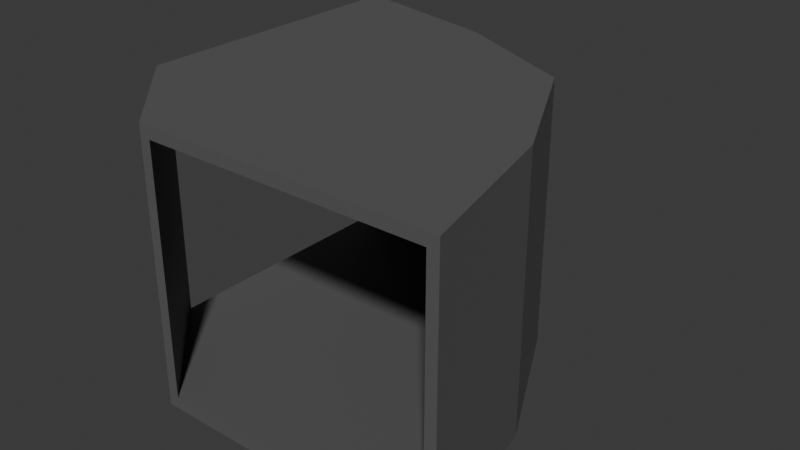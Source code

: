 # Source: hall_L.blend  (saved by Blender 4.2.66; exported with 4.5.12 LTS)
import bpy
from mathutils import Matrix  # noqa: F401  (used for matrix-valued properties, if any)

bpy.ops.wm.read_factory_settings(use_empty=True)
scene = bpy.context.scene
scene.name = 'Scene'

# ---- collections
col_collection = bpy.data.collections.new('Collection'); scene.collection.children.link(col_collection)
col_normaldoorbounds = bpy.data.collections.new('NormalDoorBounds'); col_collection.children.link(col_normaldoorbounds)

# ---- materials (node trees are filled in below, after node groups)
mat_material = bpy.data.materials.new('Material')

# ---- material node trees
mat_material.use_nodes = True; mat_material.node_tree.nodes.clear()
_N = mat_material.node_tree.nodes; _L = mat_material.node_tree.links
n0 = _N.new('ShaderNodeBsdfPrincipled'); n0.name = 'Principled BSDF'; n0.location = (10, 300)
n0.inputs[0].default_value = (0.1274, 0.1274, 0.1274, 1.0)
n0.inputs[1].default_value = 0.182
n0.inputs[2].default_value = 0.577
n1 = _N.new('ShaderNodeOutputMaterial'); n1.name = 'Material Output'; n1.location = (300, 300)
_L.new(n0.outputs[0], n1.inputs[0])
n1.is_active_output = True

# ---- world
world_world = bpy.data.worlds.new('World'); scene.world = world_world
world_world.use_nodes = True; world_world.node_tree.nodes.clear()
_N = world_world.node_tree.nodes; _L = world_world.node_tree.links
n0 = _N.new('ShaderNodeOutputWorld'); n0.name = 'World Output'; n0.location = (300, 300)
n1 = _N.new('ShaderNodeBackground'); n1.name = 'Background'; n1.location = (10, 300)
n1.inputs[0].default_value = (0.05088, 0.05088, 0.05088, 1.0)
_L.new(n1.outputs[0], n0.inputs[0])
n0.is_active_output = True
world_world.color = (0.05088, 0.05088, 0.05088)
world_world.sun_shadow_jitter_overblur = 0.0

# ---- meshes
me_plane_004 = bpy.data.meshes.new('Plane.004')
me_plane_004.from_pydata([(-2.25, -4.0, 4.0), (-2.25, -4.0, -2.533e-08), (2.25, -4.0, 4.0), (2.25, -4.0, -4.472e-09), (-2.429, -4.0, 4.19), (-2.429, -4.0, -0.1904), (2.429, -4.0, 4.19), (2.429, -4.0, -0.1904), (-2.25, -4.0, 2.0), (-2.429, -4.0, 2.0), (2.25, -4.0, 2.0), (2.429, -4.0, 2.0), (-2.384e-07, -4.0, 4.0), (-2.384e-07, -4.0, 4.19), (-1.457e-07, -4.0, 0.0), (-3.943e-07, -4.0, -0.1904), (-4.0, 2.25, 4.0), (-4.0, 2.25, -2.533e-08), (-4.0, -2.25, 4.0), (-4.0, -2.25, -4.472e-09), (-4.0, 2.429, 4.19), (-4.0, 2.429, -0.1904), (-4.0, -2.429, 4.19), (-4.0, -2.429, -0.1904), (-4.0, 2.25, 2.0), (-4.0, 2.429, 2.0), (-4.0, -2.25, 2.0), (-4.0, -2.429, 2.0), (-4.0, -6.357e-08, 4.0), (-4.0, -6.357e-08, 4.19), (-4.0, -1.563e-07, 0.0), (-4.0, 9.232e-08, -0.1904), (-2.0, -1.192e-07, 0.0), (-1.0, -1.0, 0.0), (0.0, -2.0, 0.0), (-2.688, -3.562, -2.012e-08), (-3.125, -3.125, -1.49e-08), (-3.562, -2.688, -9.687e-09), (-2.688, -3.562, 2.0), (-3.125, -3.125, 2.0), (-3.562, -2.688, 2.0), (-2.688, -3.562, 4.0), (-3.125, -3.125, 4.0), (-3.562, -2.688, 4.0), (-2.384e-07, -2.0, 4.0), (-1.0, -1.0, 4.0), (-2.0, 0.0, 4.0), (1.688, -1.438, 4.0), (0.625, 0.625, 4.0), (-1.438, 1.687, 4.0), (1.687, -1.438, 2.0), (0.625, 0.625, 2.0), (-1.438, 1.687, 2.0), (1.687, -1.438, -9.687e-09), (0.625, 0.625, -1.49e-08), (-1.438, 1.687, -2.012e-08), (0.0, -2.0, 4.19), (-1.0, -1.0, 4.19), (-2.0, 1.192e-07, 4.19), (-2.822, -3.607, 4.19), (-3.214, -3.214, 4.19), (-3.607, -2.822, 4.19), (-2.822, -3.607, 2.0), (-3.214, -3.214, 2.0), (-3.607, -2.822, 2.0), (-2.822, -3.607, -0.1904), (-3.214, -3.214, -0.1904), (-3.607, -2.822, -0.1904), (1.822, -1.393, 4.19), (0.7145, 0.8145, 4.19), (-1.393, 1.822, 4.19), (1.822, -1.393, 2.0), (0.7145, 0.8145, 2.0), (-1.393, 1.822, 2.0), (1.822, -1.393, -0.1904), (0.7145, 0.8145, -0.1904), (-1.393, 1.822, -0.1904), (-1.192e-07, -2.0, -0.1904), (-1.0, -1.0, -0.1904), (-2.0, 2.384e-07, -0.1904)], [], [(10, 11, 6, 2), (12, 13, 4, 0), (8, 9, 5, 1), (0, 4, 9, 8), (3, 7, 11, 10), (2, 6, 13, 12), (7, 3, 14, 15), (5, 15, 14, 1), (26, 27, 22, 18), (28, 29, 20, 16), (24, 25, 21, 17), (16, 20, 25, 24), (19, 23, 27, 26), (18, 22, 29, 28), (23, 19, 30, 31), (21, 31, 30, 17), (32, 30, 19, 37), (37, 19, 26, 40), (40, 26, 18, 43), (43, 18, 28, 46), (46, 28, 16, 49), (49, 16, 24, 52), (52, 24, 17, 55), (55, 17, 30, 32), (3, 53, 34, 14), (53, 54, 33, 34), (54, 55, 32, 33), (10, 50, 53, 3), (50, 51, 54, 53), (51, 52, 55, 54), (2, 47, 50, 10), (47, 48, 51, 50), (48, 49, 52, 51), (12, 44, 47, 2), (44, 45, 48, 47), (45, 46, 49, 48), (0, 41, 44, 12), (41, 42, 45, 44), (42, 43, 46, 45), (8, 38, 41, 0), (38, 39, 42, 41), (39, 40, 43, 42), (1, 35, 38, 8), (35, 36, 39, 38), (36, 37, 40, 39), (14, 34, 35, 1), (34, 33, 36, 35), (33, 32, 37, 36), (58, 29, 22, 61), (61, 22, 27, 64), (64, 27, 23, 67), (70, 20, 29, 58), (73, 25, 20, 70), (76, 21, 25, 73), (79, 31, 21, 76), (67, 23, 31, 79), (5, 65, 77, 15), (65, 66, 78, 77), (66, 67, 79, 78), (15, 77, 74, 7), (77, 78, 75, 74), (78, 79, 76, 75), (7, 74, 71, 11), (74, 75, 72, 71), (75, 76, 73, 72), (11, 71, 68, 6), (71, 72, 69, 68), (72, 73, 70, 69), (6, 68, 56, 13), (68, 69, 57, 56), (69, 70, 58, 57), (9, 62, 65, 5), (62, 63, 66, 65), (63, 64, 67, 66), (4, 59, 62, 9), (59, 60, 63, 62), (60, 61, 64, 63), (13, 56, 59, 4), (56, 57, 60, 59), (57, 58, 61, 60)])
_uv = me_plane_004.uv_layers.new(name='UVMap')
_uv.uv.foreach_set('vector', [0.8622, 0.0003063, 0.8715, 0.0003063, 0.8715, 0.1144, 0.8622, 0.1045, 0.2905, 0.682, 0.2806, 0.682, 0.2806, 0.5554, 0.2905, 0.5648, 0.8637, 0.7108, 0.8544, 0.7108, 0.8544, 0.5967, 0.8637, 0.6066, 0.2788, 0.7868, 0.2694, 0.7967, 0.2694, 0.6826, 0.2788, 0.6826, 0.5765, 0.6595, 0.5858, 0.6496, 0.5858, 0.7637, 0.5765, 0.7637, 0.5765, 0.5317, 0.5864, 0.5224, 0.5864, 0.649, 0.5765, 0.649, 0.27, 0.5554, 0.2799, 0.5648, 0.2799, 0.682, 0.27, 0.682, 0.2595, 0.682, 0.2595, 0.5554, 0.2694, 0.5554, 0.2694, 0.6727, 0.2806, 0.6826, 0.2899, 0.6826, 0.2899, 0.7967, 0.2806, 0.7868, 0.5554, 0.5224, 0.5653, 0.5224, 0.5653, 0.649, 0.5554, 0.6396, 0.8637, 0.8255, 0.8544, 0.8255, 0.8544, 0.7114, 0.8637, 0.7213, 0.8637, 0.5861, 0.8544, 0.5961, 0.8544, 0.4819, 0.8637, 0.4819, 0.2595, 0.6925, 0.2688, 0.6826, 0.2688, 0.7967, 0.2595, 0.7967, 0.5554, 0.6589, 0.5653, 0.6496, 0.5653, 0.7761, 0.5554, 0.7761, 0.566, 0.6496, 0.5759, 0.6589, 0.5759, 0.7761, 0.566, 0.7761, 0.566, 0.649, 0.566, 0.5224, 0.5759, 0.5224, 0.5759, 0.6396, 0.3699, 0.0003064, 0.4436, 0.07398, 0.3607, 0.1569, 0.3285, 0.1569, 0.3285, 0.1569, 0.3607, 0.1569, 0.3607, 0.2611, 0.3285, 0.2611, 0.3285, 0.2611, 0.3607, 0.2611, 0.3607, 0.3653, 0.3285, 0.3653, 0.3285, 0.3653, 0.3607, 0.3653, 0.4436, 0.4481, 0.3699, 0.5218, 0.4338, 0.9371, 0.3311, 0.9667, 0.2978, 0.8511, 0.4331, 0.8454, 0.4331, 0.8454, 0.2978, 0.8511, 0.2962, 0.7445, 0.4333, 0.7454, 0.4333, 0.7454, 0.2962, 0.7445, 0.2997, 0.6363, 0.433, 0.6454, 0.433, 0.6454, 0.2997, 0.6363, 0.3348, 0.5224, 0.4361, 0.5536, 0.001824, 0.8842, 0.1372, 0.8784, 0.1378, 0.9701, 0.03513, 0.9997, 0.1372, 0.8784, 0.255, 0.8874, 0.2069, 0.9997, 0.1378, 0.9701, 0.553, 0.6394, 0.433, 0.6454, 0.4361, 0.5536, 0.5065, 0.525, 0.0003063, 0.7775, 0.1374, 0.7785, 0.1372, 0.8784, 0.001824, 0.8842, 0.1374, 0.7785, 0.2589, 0.7793, 0.255, 0.8874, 0.1372, 0.8784, 0.5548, 0.7463, 0.4333, 0.7454, 0.433, 0.6454, 0.553, 0.6394, 0.00379, 0.6693, 0.1371, 0.6784, 0.1374, 0.7785, 0.0003063, 0.7775, 0.1371, 0.6784, 0.2571, 0.6724, 0.2589, 0.7793, 0.1374, 0.7785, 0.551, 0.8544, 0.4331, 0.8454, 0.4333, 0.7454, 0.5548, 0.7463, 0.03891, 0.5554, 0.1401, 0.5867, 0.1371, 0.6784, 0.00379, 0.6693, 0.1401, 0.5867, 0.2105, 0.558, 0.2571, 0.6724, 0.1371, 0.6784, 0.5029, 0.9667, 0.4338, 0.9371, 0.4331, 0.8454, 0.551, 0.8544, 0.5271, 0.3653, 0.5593, 0.3653, 0.5179, 0.5218, 0.4442, 0.4481, 0.5593, 0.3653, 0.5916, 0.3653, 0.5916, 0.5218, 0.5179, 0.5218, 0.2962, 0.3653, 0.3285, 0.3653, 0.3699, 0.5218, 0.2962, 0.5218, 0.5271, 0.2611, 0.5593, 0.2611, 0.5593, 0.3653, 0.5271, 0.3653, 0.5593, 0.2611, 0.5916, 0.2611, 0.5916, 0.3653, 0.5593, 0.3653, 0.2962, 0.2611, 0.3285, 0.2611, 0.3285, 0.3653, 0.2962, 0.3653, 0.5271, 0.1569, 0.5593, 0.1569, 0.5593, 0.2611, 0.5271, 0.2611, 0.5593, 0.1569, 0.5915, 0.1569, 0.5916, 0.2611, 0.5593, 0.2611, 0.2962, 0.1569, 0.3285, 0.1569, 0.3285, 0.2611, 0.2962, 0.2611, 0.4442, 0.07398, 0.5179, 0.0003063, 0.5593, 0.1569, 0.5271, 0.1569, 0.5179, 0.0003063, 0.5916, 0.0003063, 0.5915, 0.1569, 0.5593, 0.1569, 0.2962, 0.0003063, 0.3699, 0.0003064, 0.3285, 0.1569, 0.2962, 0.1569, 0.2219, 0.5548, 0.1483, 0.4812, 0.2377, 0.3917, 0.2667, 0.3917, 0.2667, 0.3917, 0.2377, 0.3917, 0.2377, 0.2776, 0.2667, 0.2776, 0.2667, 0.2776, 0.2377, 0.2776, 0.2377, 0.1635, 0.2667, 0.1635, 0.732, 0.6121, 0.5957, 0.6039, 0.6339, 0.4819, 0.7343, 0.5134, 0.7326, 0.7222, 0.5922, 0.7215, 0.5957, 0.6039, 0.732, 0.6121, 0.7318, 0.8331, 0.5932, 0.8384, 0.5922, 0.7215, 0.7326, 0.7222, 0.7328, 0.9328, 0.63, 0.9632, 0.5932, 0.8384, 0.7318, 0.8331, 0.2667, 0.1635, 0.2377, 0.1635, 0.1483, 0.07398, 0.2219, 0.0003063, 0.05818, 0.1635, 0.02924, 0.1635, 0.07398, 0.0003063, 0.1477, 0.07398, 0.02924, 0.1635, 0.0003063, 0.1635, 0.0003063, 0.0003064, 0.07398, 0.0003063, 0.2956, 0.1635, 0.2667, 0.1635, 0.2219, 0.0003063, 0.2956, 0.0003063, 0.636, 0.0003063, 0.7366, 0.03297, 0.7326, 0.132, 0.5963, 0.1225, 0.7366, 0.03297, 0.8068, 0.004528, 0.8605, 0.1269, 0.7326, 0.132, 0.8023, 0.9632, 0.7328, 0.9328, 0.7318, 0.8331, 0.8523, 0.839, 0.5963, 0.1225, 0.7326, 0.132, 0.7322, 0.2421, 0.5922, 0.2405, 0.7326, 0.132, 0.8605, 0.1269, 0.8616, 0.2437, 0.7322, 0.2421, 0.8523, 0.839, 0.7318, 0.8331, 0.7326, 0.7222, 0.8538, 0.7224, 0.5922, 0.2405, 0.7322, 0.2421, 0.7315, 0.3522, 0.5931, 0.3571, 0.7322, 0.2421, 0.8616, 0.2437, 0.8572, 0.3616, 0.7315, 0.3522, 0.8538, 0.7224, 0.7326, 0.7222, 0.732, 0.6121, 0.8521, 0.6068, 0.5931, 0.3571, 0.7315, 0.3522, 0.732, 0.4512, 0.6297, 0.4813, 0.7315, 0.3522, 0.8572, 0.3616, 0.8007, 0.4813, 0.732, 0.4512, 0.8521, 0.6068, 0.732, 0.6121, 0.7343, 0.5134, 0.8032, 0.4838, 0.05818, 0.2776, 0.02924, 0.2776, 0.02924, 0.1635, 0.05818, 0.1635, 0.02924, 0.2776, 0.0003064, 0.2776, 0.0003063, 0.1635, 0.02924, 0.1635, 0.2956, 0.2776, 0.2667, 0.2776, 0.2667, 0.1635, 0.2956, 0.1635, 0.05818, 0.3917, 0.02924, 0.3917, 0.02924, 0.2776, 0.05818, 0.2776, 0.02924, 0.3917, 0.0003064, 0.3917, 0.0003064, 0.2776, 0.02924, 0.2776, 0.2956, 0.3917, 0.2667, 0.3917, 0.2667, 0.2776, 0.2956, 0.2776, 0.1477, 0.4812, 0.07398, 0.5548, 0.02924, 0.3917, 0.05818, 0.3917, 0.07398, 0.5548, 0.0003064, 0.5548, 0.0003064, 0.3917, 0.02924, 0.3917, 0.2956, 0.5548, 0.2219, 0.5548, 0.2667, 0.3917, 0.2956, 0.3917])
me_plane_004.materials.append(mat_material)
me_plane_004.use_paint_bone_selection = False
me_plane_004.use_paint_mask = True
me_plane_004.update()

# ---- objects
ob_cellbounds_x = bpy.data.objects.new('cellbounds-x', None)
ob_cellbounds_x_1 = bpy.data.objects.new('cellbounds+x', None)
ob_cellbounds_xy = bpy.data.objects.new('cellbounds-xy', None)
ob_cellbounds_xy_1 = bpy.data.objects.new('cellbounds+xy', None)
ob_hallwaylwalls = bpy.data.objects.new('HallwayLWalls', me_plane_004)
ob_left_high = bpy.data.objects.new('Left-High', None)
ob_left_low = bpy.data.objects.new('Left-Low', None)
ob_right_high = bpy.data.objects.new('Right-High', None)
ob_right_low = bpy.data.objects.new('Right-Low', None)

# ---- transforms, parenting, visibility, modifiers, constraints
ob_cellbounds_x.location = (-4.0, 0.0, 0.0)
ob_cellbounds_x_1.location = (4.0, 0.0, 0.0)
ob_cellbounds_xy.location = (-4.0, 0.0, 4.0)
ob_cellbounds_xy_1.location = (4.0, 0.0, 4.0)
ob_hallwaylwalls.location = (0.0, 0.0, 0.0)
ob_left_high.location = (2.25, 0.0, 4.0)
ob_left_low.location = (2.25, 0.0, 0.0)
ob_right_high.location = (-2.25, 0.0, 4.0)
ob_right_low.location = (-2.25, 0.0, 0.0)

# ---- collection membership
col_collection.objects.link(ob_cellbounds_x)
col_collection.objects.link(ob_cellbounds_x_1)
col_collection.objects.link(ob_cellbounds_xy)
col_collection.objects.link(ob_cellbounds_xy_1)
col_collection.objects.link(ob_hallwaylwalls)
col_normaldoorbounds.objects.link(ob_left_high)
col_normaldoorbounds.objects.link(ob_left_low)
col_normaldoorbounds.objects.link(ob_right_high)
col_normaldoorbounds.objects.link(ob_right_low)

# ---- scene / render settings (as saved in the file)
scene.frame_start = 1; scene.frame_end = 250; scene.frame_set(1)
scene.render.engine = 'BLENDER_EEVEE_NEXT'
bpy.context.view_layer.update()

# ---- added for rendering (the .blend has no active camera and no usable light): camera, sun
cam_auto = bpy.data.cameras.new('AutoCamera')
cam_auto.lens = 50.0
cam_auto.sensor_width = 36.0
cam_auto.clip_end = 1000.0
ob_auto_camera = bpy.data.objects.new('AutoCamera', cam_auto)
scene.collection.objects.link(ob_auto_camera)
ob_auto_camera.location = (8.55209, -11.9907, 9.47009)
ob_auto_camera.rotation_euler = (1.09748, -7.21219e-08, 0.694738)
scene.camera = ob_auto_camera
light_auto_sun = bpy.data.lights.new('AutoSun', 'SUN')
light_auto_sun.energy = 3.0
light_auto_sun.angle = 0.0523599
ob_auto_sun = bpy.data.objects.new('AutoSun', light_auto_sun)
scene.collection.objects.link(ob_auto_sun)
ob_auto_sun.rotation_euler = (0.872665, 0.174533, 0.523599)
bpy.context.view_layer.update()
